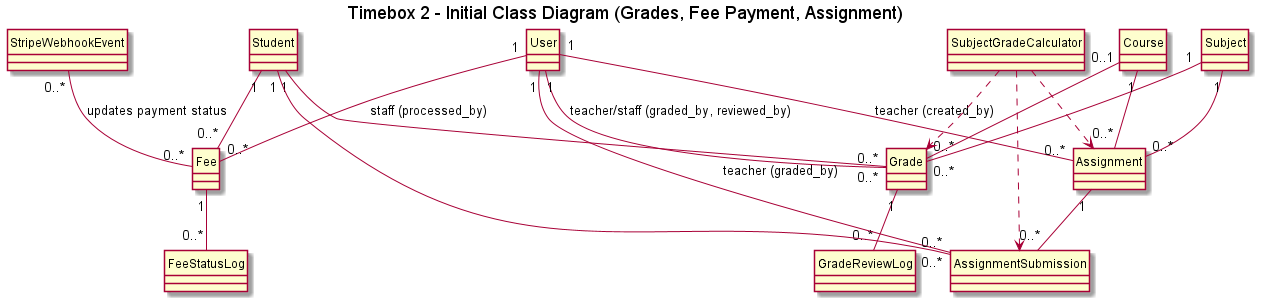

The diagram above was rendered by PlantUML. Its source (embedded in the PNG):
@startuml Timebox2_Class_Initial
hide circle
skinparam classAttributeIconSize 0
title Timebox 2 - Initial Class Diagram (Grades, Fee Payment, Assignment)

class User {
}

class Student {
}

class Course {
}

class Subject {
}

class Grade {
}

class GradeReviewLog {
}

class Fee {
}

class FeeStatusLog {
}

class Assignment {
}

class AssignmentSubmission {
}

class StripeWebhookEvent {
}

class SubjectGradeCalculator {
}

' Relationships
Student "1" -- "0..*" Grade
Subject "1" -- "0..*" Grade
Course  "0..1" -- "0..*" Grade
Grade   "1" -- "0..*" GradeReviewLog

Student "1" -- "0..*" Fee
Fee     "1" -- "0..*" FeeStatusLog

Subject "1" -- "0..*" Assignment
Course  "1" -- "0..*" Assignment
Assignment "1" -- "0..*" AssignmentSubmission
Student    "1" -- "0..*" AssignmentSubmission

User "1" -- "0..*" Grade             : teacher/staff (graded_by, reviewed_by)
User "1" -- "0..*" Fee               : staff (processed_by)
User "1" -- "0..*" Assignment        : teacher (created_by)
User "1" -- "0..*" AssignmentSubmission : teacher (graded_by)

StripeWebhookEvent "0..*" -- "0..*" Fee : updates payment status

SubjectGradeCalculator ..> Grade
SubjectGradeCalculator ..> Assignment
SubjectGradeCalculator ..> AssignmentSubmission

@enduml